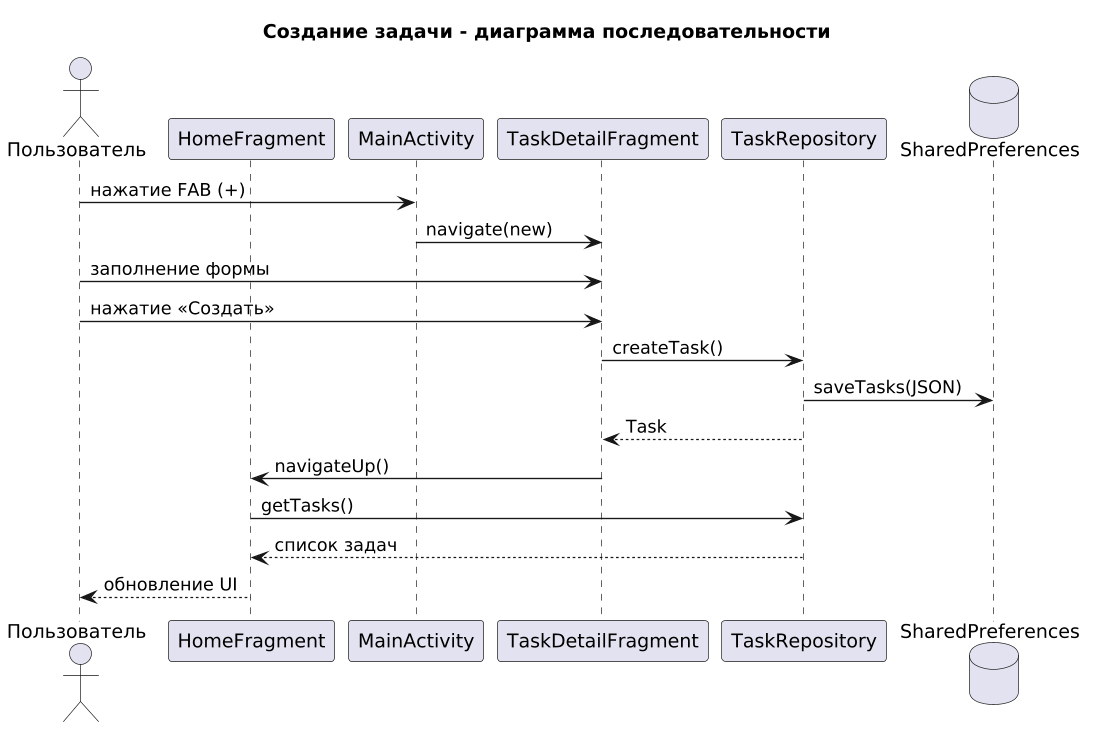

The diagram above was rendered by PlantUML. Its source (embedded in the PNG):
@startuml
skinparam shadowing false
skinparam defaultFontName "DejaVu Sans"
skinparam dpi 130

title Создание задачи - диаграмма последовательности

actor "Пользователь" as User
participant "HomeFragment" as HF
participant "MainActivity" as MA
participant "TaskDetailFragment" as TD
participant "TaskRepository" as TR
database "SharedPreferences" as SP

User -> MA : нажатие FAB (+)
MA -> TD : navigate(new)
User -> TD : заполнение формы
User -> TD : нажатие «Создать»
TD -> TR : createTask()
TR -> SP : saveTasks(JSON)
TR --> TD : Task
TD -> HF : navigateUp()
HF -> TR : getTasks()
TR --> HF : список задач
HF --> User : обновление UI
@enduml